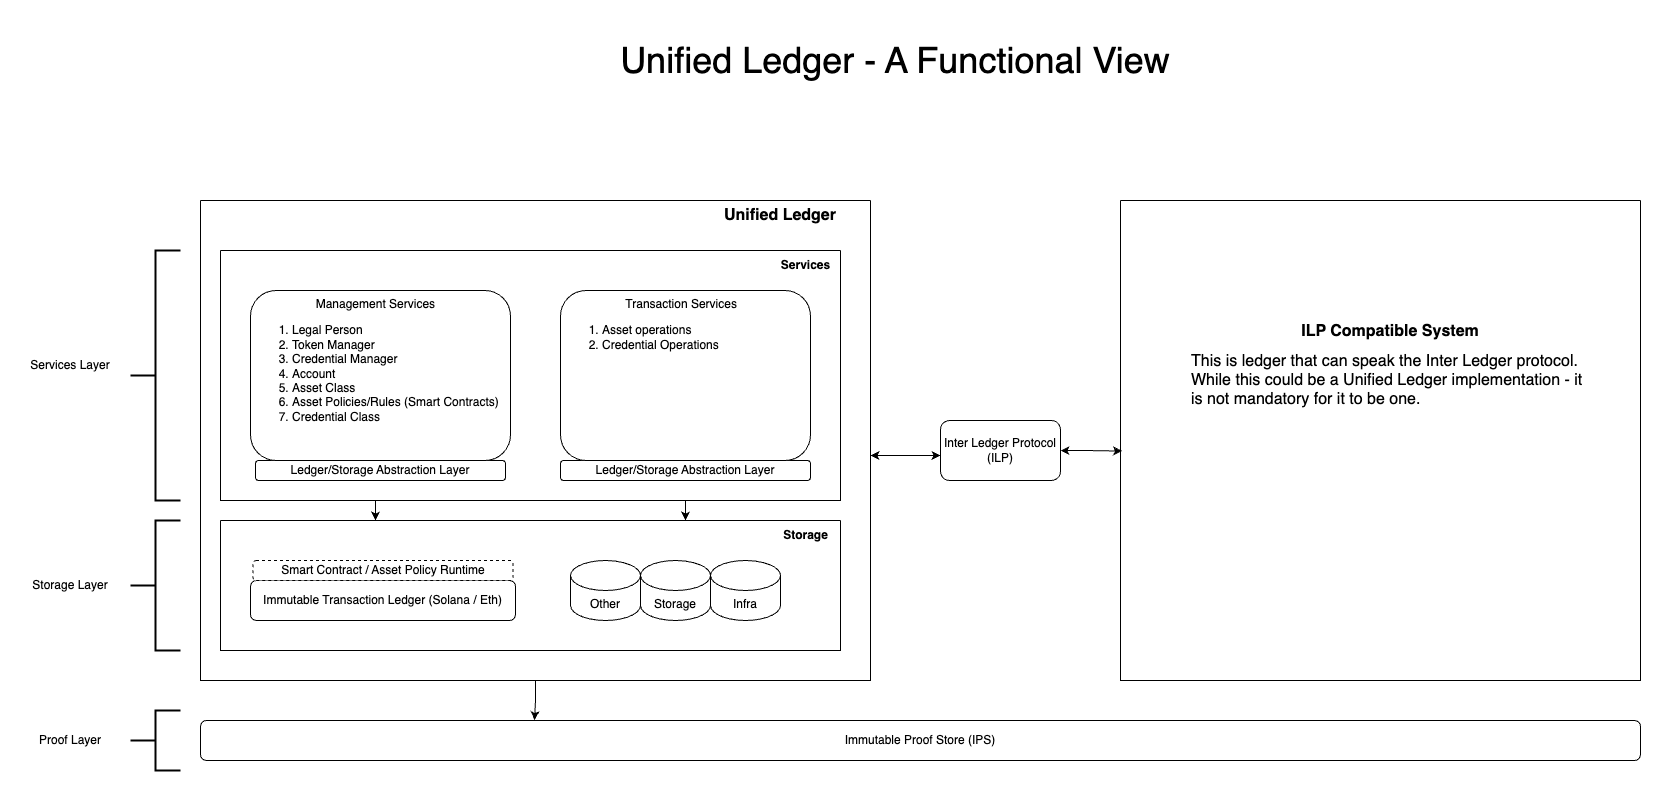

The diagram above was exported from draw.io. Its source (the exported page's mxGraphModel, read from the mxfile embedded in the PNG):
<mxGraphModel dx="7220" dy="1427" grid="1" gridSize="10" guides="1" tooltips="1" connect="1" arrows="1" fold="1" page="1" pageScale="1" pageWidth="1654" pageHeight="1169" math="0" shadow="0">
  <root>
    <mxCell id="0" />
    <mxCell id="1" parent="0" />
    <mxCell id="lsYkBXHSPBzP-g1b0TeK-12" style="edgeStyle=orthogonalEdgeStyle;rounded=0;orthogonalLoop=1;jettySize=auto;html=1;startArrow=classic;startFill=1;" edge="1" parent="1" source="cspdPSTPac605wSGmyXA-2" target="lsYkBXHSPBzP-g1b0TeK-10">
      <mxGeometry relative="1" as="geometry">
        <Array as="points">
          <mxPoint x="-4045" y="505" />
          <mxPoint x="-4045" y="505" />
        </Array>
      </mxGeometry>
    </mxCell>
    <mxCell id="cspdPSTPac605wSGmyXA-2" value="" style="swimlane;startSize=0;" vertex="1" parent="1">
      <mxGeometry x="-4765" y="250" width="670" height="480" as="geometry">
        <mxRectangle x="150" y="120" width="50" height="40" as="alternateBounds" />
      </mxGeometry>
    </mxCell>
    <mxCell id="lsYkBXHSPBzP-g1b0TeK-17" value="Unified Ledger" style="text;html=1;align=center;verticalAlign=middle;whiteSpace=wrap;rounded=0;fontSize=16;fontStyle=1" vertex="1" parent="cspdPSTPac605wSGmyXA-2">
      <mxGeometry x="520" width="120" height="30" as="geometry" />
    </mxCell>
    <mxCell id="lsYkBXHSPBzP-g1b0TeK-37" value="" style="swimlane;startSize=0;" vertex="1" parent="cspdPSTPac605wSGmyXA-2">
      <mxGeometry x="20" y="320" width="620" height="130" as="geometry" />
    </mxCell>
    <mxCell id="cspdPSTPac605wSGmyXA-8" value="Immutable Transaction Ledger (Solana / Eth)" style="rounded=1;whiteSpace=wrap;html=1;" vertex="1" parent="lsYkBXHSPBzP-g1b0TeK-37">
      <mxGeometry x="30" y="60" width="265" height="40" as="geometry" />
    </mxCell>
    <mxCell id="cspdPSTPac605wSGmyXA-6" value="Smart Contract / Asset Policy Runtime" style="rounded=1;whiteSpace=wrap;html=1;dashed=1;" vertex="1" parent="lsYkBXHSPBzP-g1b0TeK-37">
      <mxGeometry x="32.5" y="40" width="260" height="20" as="geometry" />
    </mxCell>
    <mxCell id="lsYkBXHSPBzP-g1b0TeK-21" value="Other" style="shape=cylinder3;whiteSpace=wrap;html=1;boundedLbl=1;backgroundOutline=1;size=15;" vertex="1" parent="lsYkBXHSPBzP-g1b0TeK-37">
      <mxGeometry x="350" y="40" width="70" height="60" as="geometry" />
    </mxCell>
    <mxCell id="lsYkBXHSPBzP-g1b0TeK-22" value="Storage" style="shape=cylinder3;whiteSpace=wrap;html=1;boundedLbl=1;backgroundOutline=1;size=15;" vertex="1" parent="lsYkBXHSPBzP-g1b0TeK-37">
      <mxGeometry x="420" y="40" width="70" height="60" as="geometry" />
    </mxCell>
    <mxCell id="lsYkBXHSPBzP-g1b0TeK-23" value="Infra" style="shape=cylinder3;whiteSpace=wrap;html=1;boundedLbl=1;backgroundOutline=1;size=15;" vertex="1" parent="lsYkBXHSPBzP-g1b0TeK-37">
      <mxGeometry x="490" y="40" width="70" height="60" as="geometry" />
    </mxCell>
    <mxCell id="lsYkBXHSPBzP-g1b0TeK-42" value="Storage" style="text;html=1;align=center;verticalAlign=middle;resizable=0;points=[];autosize=1;strokeColor=none;fillColor=none;fontStyle=1" vertex="1" parent="lsYkBXHSPBzP-g1b0TeK-37">
      <mxGeometry x="550" width="70" height="30" as="geometry" />
    </mxCell>
    <mxCell id="lsYkBXHSPBzP-g1b0TeK-49" style="edgeStyle=orthogonalEdgeStyle;rounded=0;orthogonalLoop=1;jettySize=auto;html=1;exitX=0.25;exitY=1;exitDx=0;exitDy=0;entryX=0.25;entryY=0;entryDx=0;entryDy=0;" edge="1" parent="cspdPSTPac605wSGmyXA-2" source="lsYkBXHSPBzP-g1b0TeK-43" target="lsYkBXHSPBzP-g1b0TeK-37">
      <mxGeometry relative="1" as="geometry" />
    </mxCell>
    <mxCell id="lsYkBXHSPBzP-g1b0TeK-50" style="edgeStyle=orthogonalEdgeStyle;rounded=0;orthogonalLoop=1;jettySize=auto;html=1;exitX=0.75;exitY=1;exitDx=0;exitDy=0;entryX=0.75;entryY=0;entryDx=0;entryDy=0;" edge="1" parent="cspdPSTPac605wSGmyXA-2" source="lsYkBXHSPBzP-g1b0TeK-43" target="lsYkBXHSPBzP-g1b0TeK-37">
      <mxGeometry relative="1" as="geometry" />
    </mxCell>
    <mxCell id="lsYkBXHSPBzP-g1b0TeK-43" value="" style="swimlane;startSize=0;" vertex="1" parent="cspdPSTPac605wSGmyXA-2">
      <mxGeometry x="20" y="50" width="620" height="250" as="geometry" />
    </mxCell>
    <mxCell id="cspdPSTPac605wSGmyXA-9" value="Ledger/Storage Abstraction Layer" style="rounded=1;whiteSpace=wrap;html=1;" vertex="1" parent="lsYkBXHSPBzP-g1b0TeK-43">
      <mxGeometry x="35" y="210" width="250" height="20" as="geometry" />
    </mxCell>
    <mxCell id="cspdPSTPac605wSGmyXA-5" value="Ledger/Storage Abstraction Layer" style="rounded=1;whiteSpace=wrap;html=1;" vertex="1" parent="lsYkBXHSPBzP-g1b0TeK-43">
      <mxGeometry x="340" y="210" width="250" height="20" as="geometry" />
    </mxCell>
    <mxCell id="cspdPSTPac605wSGmyXA-3" value="&lt;div style=&quot;text-align: center;&quot;&gt;&lt;span style=&quot;background-color: initial;&quot;&gt;Management Services&lt;/span&gt;&lt;/div&gt;&lt;div&gt;&lt;ol&gt;&lt;li&gt;Legal Person&lt;/li&gt;&lt;li&gt;Token Manager&lt;/li&gt;&lt;li&gt;Credential Manager&lt;/li&gt;&lt;li&gt;Account&lt;/li&gt;&lt;li&gt;Asset Class&lt;/li&gt;&lt;li&gt;Asset Policies/Rules (Smart Contracts)&lt;/li&gt;&lt;li&gt;Credential Class&lt;/li&gt;&lt;/ol&gt;&lt;/div&gt;&lt;div&gt;&lt;br&gt;&lt;/div&gt;" style="rounded=1;whiteSpace=wrap;html=1;verticalAlign=top;align=left;" vertex="1" parent="lsYkBXHSPBzP-g1b0TeK-43">
      <mxGeometry x="30" y="40" width="260" height="170" as="geometry" />
    </mxCell>
    <mxCell id="cspdPSTPac605wSGmyXA-4" value="&lt;div style=&quot;text-align: center;&quot;&gt;&amp;nbsp; &amp;nbsp; &amp;nbsp; &amp;nbsp; &amp;nbsp; &amp;nbsp; &amp;nbsp; &amp;nbsp; &amp;nbsp; &amp;nbsp;Transaction Services&lt;/div&gt;&lt;div&gt;&lt;ol&gt;&lt;li style=&quot;&quot;&gt;Asset operations&lt;/li&gt;&lt;li style=&quot;&quot;&gt;Credential Operations&lt;/li&gt;&lt;/ol&gt;&lt;/div&gt;" style="rounded=1;whiteSpace=wrap;html=1;align=left;verticalAlign=top;" vertex="1" parent="lsYkBXHSPBzP-g1b0TeK-43">
      <mxGeometry x="340" y="40" width="250" height="170" as="geometry" />
    </mxCell>
    <mxCell id="lsYkBXHSPBzP-g1b0TeK-44" value="Services" style="text;html=1;align=center;verticalAlign=middle;resizable=0;points=[];autosize=1;strokeColor=none;fillColor=none;fontStyle=1" vertex="1" parent="lsYkBXHSPBzP-g1b0TeK-43">
      <mxGeometry x="550" width="70" height="30" as="geometry" />
    </mxCell>
    <mxCell id="lsYkBXHSPBzP-g1b0TeK-1" value="Immutable Proof Store (IPS)" style="rounded=1;whiteSpace=wrap;html=1;" vertex="1" parent="1">
      <mxGeometry x="-4765" y="770" width="1440" height="40" as="geometry" />
    </mxCell>
    <mxCell id="lsYkBXHSPBzP-g1b0TeK-2" value="" style="swimlane;startSize=0;" vertex="1" parent="1">
      <mxGeometry x="-3845" y="250" width="520" height="480" as="geometry">
        <mxRectangle x="150" y="120" width="50" height="40" as="alternateBounds" />
      </mxGeometry>
    </mxCell>
    <mxCell id="lsYkBXHSPBzP-g1b0TeK-15" value="&lt;h1 style=&quot;margin-top: 0px; font-size: 16px;&quot;&gt;&lt;font style=&quot;font-size: 16px;&quot;&gt;ILP Compatible System&lt;/font&gt;&lt;/h1&gt;&lt;div style=&quot;text-align: left;&quot;&gt;&lt;font style=&quot;font-size: 16px;&quot;&gt;This is ledger that can speak the Inter Ledger protocol.&amp;nbsp; While this could be a Unified Ledger implementation - it is not mandatory for it to be one.&lt;/font&gt;&lt;/div&gt;" style="text;html=1;whiteSpace=wrap;overflow=hidden;rounded=0;align=center;" vertex="1" parent="lsYkBXHSPBzP-g1b0TeK-2">
      <mxGeometry x="70" y="115" width="400" height="130" as="geometry" />
    </mxCell>
    <mxCell id="lsYkBXHSPBzP-g1b0TeK-14" style="edgeStyle=orthogonalEdgeStyle;rounded=0;orthogonalLoop=1;jettySize=auto;html=1;entryX=0.003;entryY=0.522;entryDx=0;entryDy=0;startArrow=classic;startFill=1;entryPerimeter=0;" edge="1" parent="1" source="lsYkBXHSPBzP-g1b0TeK-10" target="lsYkBXHSPBzP-g1b0TeK-2">
      <mxGeometry relative="1" as="geometry" />
    </mxCell>
    <mxCell id="lsYkBXHSPBzP-g1b0TeK-10" value="Inter Ledger Protocol (ILP)" style="rounded=1;whiteSpace=wrap;html=1;" vertex="1" parent="1">
      <mxGeometry x="-4025" y="470" width="120" height="60" as="geometry" />
    </mxCell>
    <mxCell id="lsYkBXHSPBzP-g1b0TeK-24" value="" style="strokeWidth=2;html=1;shape=mxgraph.flowchart.annotation_2;align=left;labelPosition=right;pointerEvents=1;" vertex="1" parent="1">
      <mxGeometry x="-4835" y="300" width="50" height="250" as="geometry" />
    </mxCell>
    <mxCell id="lsYkBXHSPBzP-g1b0TeK-25" value="" style="strokeWidth=2;html=1;shape=mxgraph.flowchart.annotation_2;align=left;labelPosition=right;pointerEvents=1;" vertex="1" parent="1">
      <mxGeometry x="-4835" y="570" width="50" height="130" as="geometry" />
    </mxCell>
    <mxCell id="lsYkBXHSPBzP-g1b0TeK-26" value="" style="strokeWidth=2;html=1;shape=mxgraph.flowchart.annotation_2;align=left;labelPosition=right;pointerEvents=1;" vertex="1" parent="1">
      <mxGeometry x="-4835" y="760" width="50" height="60" as="geometry" />
    </mxCell>
    <mxCell id="lsYkBXHSPBzP-g1b0TeK-27" value="Services Layer" style="text;html=1;align=center;verticalAlign=middle;whiteSpace=wrap;rounded=0;" vertex="1" parent="1">
      <mxGeometry x="-4945" y="400" width="100" height="30" as="geometry" />
    </mxCell>
    <mxCell id="lsYkBXHSPBzP-g1b0TeK-28" value="Storage Layer" style="text;html=1;align=center;verticalAlign=middle;whiteSpace=wrap;rounded=0;" vertex="1" parent="1">
      <mxGeometry x="-4945" y="620" width="100" height="30" as="geometry" />
    </mxCell>
    <mxCell id="lsYkBXHSPBzP-g1b0TeK-29" value="Proof Layer" style="text;html=1;align=center;verticalAlign=middle;whiteSpace=wrap;rounded=0;" vertex="1" parent="1">
      <mxGeometry x="-4945" y="775" width="100" height="30" as="geometry" />
    </mxCell>
    <mxCell id="lsYkBXHSPBzP-g1b0TeK-41" style="edgeStyle=orthogonalEdgeStyle;rounded=0;orthogonalLoop=1;jettySize=auto;html=1;entryX=0.232;entryY=-0.01;entryDx=0;entryDy=0;entryPerimeter=0;" edge="1" parent="1" source="cspdPSTPac605wSGmyXA-2" target="lsYkBXHSPBzP-g1b0TeK-1">
      <mxGeometry relative="1" as="geometry" />
    </mxCell>
    <mxCell id="lsYkBXHSPBzP-g1b0TeK-51" value="&lt;font style=&quot;font-size: 36px;&quot;&gt;Unified Ledger - A Functional View&lt;/font&gt;" style="text;html=1;align=center;verticalAlign=middle;whiteSpace=wrap;rounded=0;" vertex="1" parent="1">
      <mxGeometry x="-4380" y="70" width="620" height="80" as="geometry" />
    </mxCell>
  </root>
</mxGraphModel>